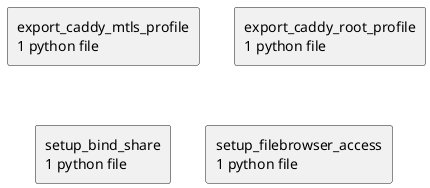

The diagram above was rendered by PlantUML. Its source (embedded in the PNG):
@startuml packages_snowbridge
set namespaceSeparator none
top to bottom direction
skinparam componentStyle rectangle
rectangle "export_caddy_mtls_profile\n1 python file" as export_caddy_mtls_profile
rectangle "export_caddy_root_profile\n1 python file" as export_caddy_root_profile
rectangle "setup_bind_share\n1 python file" as setup_bind_share
rectangle "setup_filebrowser_access\n1 python file" as setup_filebrowser_access
@enduml